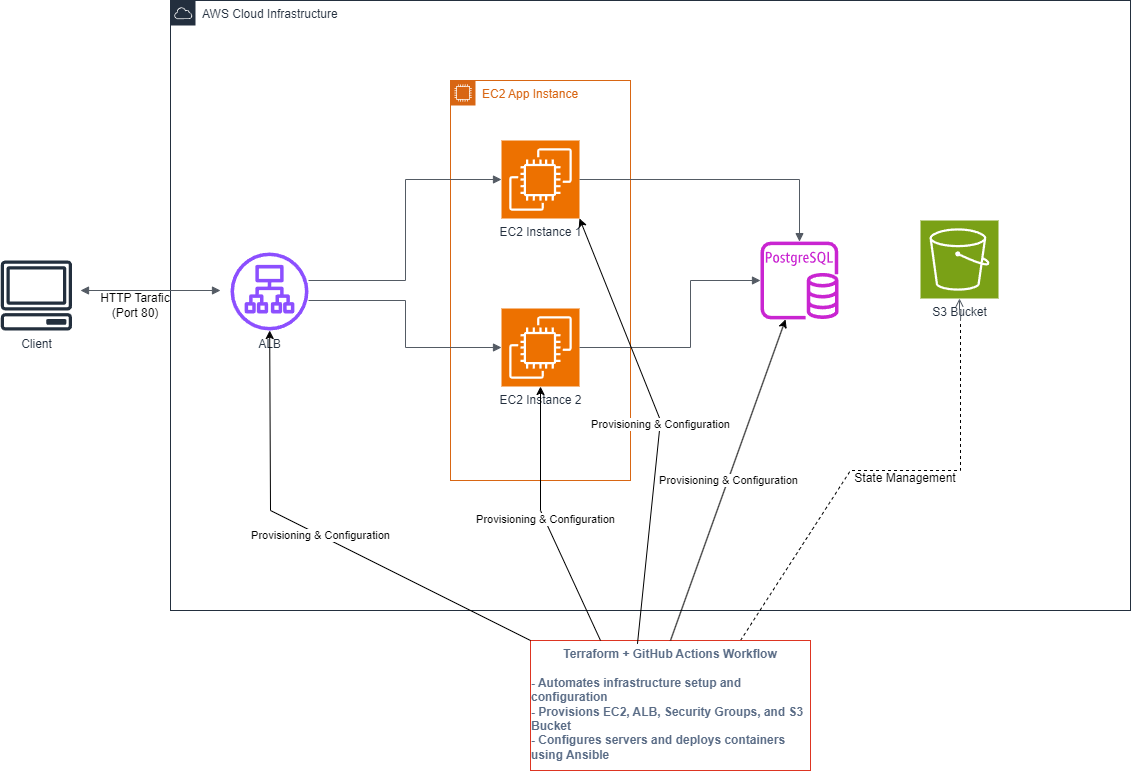

The diagram above was exported from draw.io. Its source (the exported page's mxGraphModel, read from the mxfile embedded in the PNG):
<mxGraphModel dx="1728" dy="915" grid="1" gridSize="10" guides="1" tooltips="1" connect="1" arrows="1" fold="1" page="1" pageScale="1" pageWidth="1169" pageHeight="827" math="0" shadow="0">
  <root>
    <mxCell id="0" />
    <mxCell id="1" parent="0" />
    <mxCell id="c7U2Bz5LYq5Nt5CKECet-1" value="AWS Cloud Infrastructure" style="points=[[0,0],[0.25,0],[0.5,0],[0.75,0],[1,0],[1,0.25],[1,0.5],[1,0.75],[1,1],[0.75,1],[0.5,1],[0.25,1],[0,1],[0,0.75],[0,0.5],[0,0.25]];outlineConnect=0;gradientColor=none;html=1;whiteSpace=wrap;fontSize=12;fontStyle=0;container=1;pointerEvents=0;collapsible=0;recursiveResize=0;shape=mxgraph.aws4.group;grIcon=mxgraph.aws4.group_aws_cloud;strokeColor=#232F3E;fillColor=none;verticalAlign=top;align=left;spacingLeft=30;fontColor=#232F3E;dashed=0;" vertex="1" parent="1">
      <mxGeometry x="180" y="130" width="960" height="610" as="geometry" />
    </mxCell>
    <mxCell id="c7U2Bz5LYq5Nt5CKECet-8" value="ALB" style="sketch=0;outlineConnect=0;fontColor=#232F3E;gradientColor=none;fillColor=#8C4FFF;strokeColor=none;dashed=0;verticalLabelPosition=bottom;verticalAlign=top;align=center;html=1;fontSize=12;fontStyle=0;aspect=fixed;pointerEvents=1;shape=mxgraph.aws4.application_load_balancer;" vertex="1" parent="c7U2Bz5LYq5Nt5CKECet-1">
      <mxGeometry x="60" y="252" width="78" height="78" as="geometry" />
    </mxCell>
    <mxCell id="c7U2Bz5LYq5Nt5CKECet-30" value="EC2 App Instance" style="points=[[0,0],[0.25,0],[0.5,0],[0.75,0],[1,0],[1,0.25],[1,0.5],[1,0.75],[1,1],[0.75,1],[0.5,1],[0.25,1],[0,1],[0,0.75],[0,0.5],[0,0.25]];outlineConnect=0;gradientColor=none;html=1;whiteSpace=wrap;fontSize=12;fontStyle=0;container=1;pointerEvents=0;collapsible=0;recursiveResize=0;shape=mxgraph.aws4.group;grIcon=mxgraph.aws4.group_ec2_instance_contents;strokeColor=#D86613;fillColor=none;verticalAlign=top;align=left;spacingLeft=30;fontColor=#D86613;dashed=0;" vertex="1" parent="c7U2Bz5LYq5Nt5CKECet-1">
      <mxGeometry x="280" y="80" width="180" height="400" as="geometry" />
    </mxCell>
    <mxCell id="c7U2Bz5LYq5Nt5CKECet-32" value="EC2 Instance 1" style="sketch=0;points=[[0,0,0],[0.25,0,0],[0.5,0,0],[0.75,0,0],[1,0,0],[0,1,0],[0.25,1,0],[0.5,1,0],[0.75,1,0],[1,1,0],[0,0.25,0],[0,0.5,0],[0,0.75,0],[1,0.25,0],[1,0.5,0],[1,0.75,0]];outlineConnect=0;fontColor=#232F3E;fillColor=#ED7100;strokeColor=#ffffff;dashed=0;verticalLabelPosition=bottom;verticalAlign=top;align=center;html=1;fontSize=12;fontStyle=0;aspect=fixed;shape=mxgraph.aws4.resourceIcon;resIcon=mxgraph.aws4.ec2;" vertex="1" parent="c7U2Bz5LYq5Nt5CKECet-30">
      <mxGeometry x="51" y="60" width="78" height="78" as="geometry" />
    </mxCell>
    <mxCell id="c7U2Bz5LYq5Nt5CKECet-33" value="EC2 Instance 2" style="sketch=0;points=[[0,0,0],[0.25,0,0],[0.5,0,0],[0.75,0,0],[1,0,0],[0,1,0],[0.25,1,0],[0.5,1,0],[0.75,1,0],[1,1,0],[0,0.25,0],[0,0.5,0],[0,0.75,0],[1,0.25,0],[1,0.5,0],[1,0.75,0]];outlineConnect=0;fontColor=#232F3E;fillColor=#ED7100;strokeColor=#ffffff;dashed=0;verticalLabelPosition=bottom;verticalAlign=top;align=center;html=1;fontSize=12;fontStyle=0;aspect=fixed;shape=mxgraph.aws4.resourceIcon;resIcon=mxgraph.aws4.ec2;" vertex="1" parent="c7U2Bz5LYq5Nt5CKECet-30">
      <mxGeometry x="51" y="228" width="78" height="78" as="geometry" />
    </mxCell>
    <mxCell id="c7U2Bz5LYq5Nt5CKECet-31" value="S3 Bucket" style="sketch=0;points=[[0,0,0],[0.25,0,0],[0.5,0,0],[0.75,0,0],[1,0,0],[0,1,0],[0.25,1,0],[0.5,1,0],[0.75,1,0],[1,1,0],[0,0.25,0],[0,0.5,0],[0,0.75,0],[1,0.25,0],[1,0.5,0],[1,0.75,0]];outlineConnect=0;fontColor=#232F3E;fillColor=#7AA116;strokeColor=#ffffff;dashed=0;verticalLabelPosition=bottom;verticalAlign=top;align=center;html=1;fontSize=12;fontStyle=0;aspect=fixed;shape=mxgraph.aws4.resourceIcon;resIcon=mxgraph.aws4.s3;" vertex="1" parent="c7U2Bz5LYq5Nt5CKECet-1">
      <mxGeometry x="750" y="220" width="78" height="78" as="geometry" />
    </mxCell>
    <mxCell id="c7U2Bz5LYq5Nt5CKECet-34" value="" style="edgeStyle=orthogonalEdgeStyle;html=1;endArrow=block;elbow=vertical;startArrow=none;endFill=1;strokeColor=#545B64;rounded=0;entryX=0;entryY=0.5;entryDx=0;entryDy=0;entryPerimeter=0;" edge="1" parent="c7U2Bz5LYq5Nt5CKECet-1" source="c7U2Bz5LYq5Nt5CKECet-8" target="c7U2Bz5LYq5Nt5CKECet-32">
      <mxGeometry width="100" relative="1" as="geometry">
        <mxPoint x="150" y="290.58000000000004" as="sourcePoint" />
        <mxPoint x="260" y="291" as="targetPoint" />
        <Array as="points">
          <mxPoint x="235" y="280" />
          <mxPoint x="235" y="179" />
        </Array>
      </mxGeometry>
    </mxCell>
    <mxCell id="c7U2Bz5LYq5Nt5CKECet-36" value="" style="sketch=0;outlineConnect=0;fontColor=#232F3E;gradientColor=none;fillColor=#C925D1;strokeColor=none;dashed=0;verticalLabelPosition=bottom;verticalAlign=top;align=center;html=1;fontSize=12;fontStyle=0;aspect=fixed;pointerEvents=1;shape=mxgraph.aws4.rds_postgresql_instance;" vertex="1" parent="c7U2Bz5LYq5Nt5CKECet-1">
      <mxGeometry x="590" y="241" width="78" height="78" as="geometry" />
    </mxCell>
    <mxCell id="c7U2Bz5LYq5Nt5CKECet-37" value="" style="edgeStyle=orthogonalEdgeStyle;html=1;endArrow=block;elbow=vertical;startArrow=none;endFill=1;strokeColor=#545B64;rounded=0;exitX=1;exitY=0.5;exitDx=0;exitDy=0;exitPerimeter=0;" edge="1" parent="c7U2Bz5LYq5Nt5CKECet-1" source="c7U2Bz5LYq5Nt5CKECet-32" target="c7U2Bz5LYq5Nt5CKECet-36">
      <mxGeometry width="100" relative="1" as="geometry">
        <mxPoint x="480" y="160" as="sourcePoint" />
        <mxPoint x="580" y="160" as="targetPoint" />
      </mxGeometry>
    </mxCell>
    <mxCell id="c7U2Bz5LYq5Nt5CKECet-38" value="" style="edgeStyle=orthogonalEdgeStyle;html=1;endArrow=block;elbow=vertical;startArrow=none;endFill=1;strokeColor=#545B64;rounded=0;exitX=1;exitY=0.5;exitDx=0;exitDy=0;exitPerimeter=0;" edge="1" parent="c7U2Bz5LYq5Nt5CKECet-1" source="c7U2Bz5LYq5Nt5CKECet-33" target="c7U2Bz5LYq5Nt5CKECet-36">
      <mxGeometry width="100" relative="1" as="geometry">
        <mxPoint x="480" y="430" as="sourcePoint" />
        <mxPoint x="580" y="430" as="targetPoint" />
        <Array as="points">
          <mxPoint x="520" y="347" />
          <mxPoint x="520" y="280" />
        </Array>
      </mxGeometry>
    </mxCell>
    <mxCell id="c7U2Bz5LYq5Nt5CKECet-42" value="" style="endArrow=none;dashed=1;html=1;rounded=0;exitX=0.75;exitY=0;exitDx=0;exitDy=0;" edge="1" parent="c7U2Bz5LYq5Nt5CKECet-1" source="c7U2Bz5LYq5Nt5CKECet-20">
      <mxGeometry width="50" height="50" relative="1" as="geometry">
        <mxPoint x="700" y="530" as="sourcePoint" />
        <mxPoint x="790" y="320" as="targetPoint" />
        <Array as="points">
          <mxPoint x="680" y="470" />
          <mxPoint x="790" y="470" />
        </Array>
      </mxGeometry>
    </mxCell>
    <mxCell id="c7U2Bz5LYq5Nt5CKECet-44" value="" style="edgeStyle=orthogonalEdgeStyle;html=1;endArrow=block;elbow=vertical;startArrow=none;endFill=1;strokeColor=#545B64;rounded=0;" edge="1" parent="c7U2Bz5LYq5Nt5CKECet-1" source="c7U2Bz5LYq5Nt5CKECet-8" target="c7U2Bz5LYq5Nt5CKECet-33">
      <mxGeometry width="100" relative="1" as="geometry">
        <mxPoint x="150" y="330" as="sourcePoint" />
        <mxPoint x="250" y="330" as="targetPoint" />
        <Array as="points">
          <mxPoint x="235" y="300" />
          <mxPoint x="235" y="347" />
        </Array>
      </mxGeometry>
    </mxCell>
    <mxCell id="c7U2Bz5LYq5Nt5CKECet-46" value="&lt;div&gt;State Management&lt;/div&gt;&lt;div&gt;&lt;br&gt;&lt;/div&gt;" style="text;html=1;align=center;verticalAlign=middle;whiteSpace=wrap;rounded=0;" vertex="1" parent="c7U2Bz5LYq5Nt5CKECet-1">
      <mxGeometry x="680" y="470" width="110" height="30" as="geometry" />
    </mxCell>
    <mxCell id="c7U2Bz5LYq5Nt5CKECet-2" value="Client" style="sketch=0;outlineConnect=0;fontColor=#232F3E;gradientColor=none;fillColor=#232F3D;strokeColor=none;dashed=0;verticalLabelPosition=bottom;verticalAlign=top;align=center;html=1;fontSize=12;fontStyle=0;aspect=fixed;pointerEvents=1;shape=mxgraph.aws4.client;" vertex="1" parent="1">
      <mxGeometry x="10" y="390" width="71.84" height="70" as="geometry" />
    </mxCell>
    <mxCell id="c7U2Bz5LYq5Nt5CKECet-10" value="" style="edgeStyle=orthogonalEdgeStyle;html=1;endArrow=block;elbow=vertical;startArrow=block;startFill=1;endFill=1;strokeColor=#545B64;rounded=0;" edge="1" parent="1">
      <mxGeometry width="100" relative="1" as="geometry">
        <mxPoint x="90" y="420" as="sourcePoint" />
        <mxPoint x="230" y="420" as="targetPoint" />
      </mxGeometry>
    </mxCell>
    <mxCell id="c7U2Bz5LYq5Nt5CKECet-20" value="&lt;div&gt;&lt;div style=&quot;&quot;&gt;&lt;font color=&quot;#5a6c86&quot;&gt;&lt;b&gt;Terraform + GitHub Actions Workflow&lt;/b&gt;&lt;/font&gt;&lt;/div&gt;&lt;div style=&quot;&quot;&gt;&lt;font color=&quot;#5a6c86&quot;&gt;&lt;b&gt;&lt;br&gt;&lt;/b&gt;&lt;/font&gt;&lt;/div&gt;&lt;div style=&quot;text-align: left;&quot;&gt;&lt;font color=&quot;#5a6c86&quot;&gt;&lt;b&gt;- Automates infrastructure setup and configuration&lt;/b&gt;&lt;/font&gt;&lt;/div&gt;&lt;div style=&quot;text-align: left;&quot;&gt;&lt;font color=&quot;#5a6c86&quot;&gt;&lt;b&gt;- Provisions EC2, ALB, Security Groups, and S3 Bucket&lt;/b&gt;&lt;/font&gt;&lt;/div&gt;&lt;div style=&quot;text-align: left;&quot;&gt;&lt;font color=&quot;#5a6c86&quot;&gt;&lt;b&gt;- Configures servers and deploys containers using Ansible&lt;/b&gt;&lt;/font&gt;&lt;/div&gt;&lt;div style=&quot;color: rgb(90, 108, 134);&quot;&gt;&lt;br&gt;&lt;/div&gt;&lt;/div&gt;" style="fillColor=none;strokeColor=#DD3522;verticalAlign=top;fontStyle=0;fontColor=#DD3522;whiteSpace=wrap;html=1;" vertex="1" parent="1">
      <mxGeometry x="540" y="770" width="280" height="130" as="geometry" />
    </mxCell>
    <mxCell id="c7U2Bz5LYq5Nt5CKECet-43" value="" style="edgeStyle=orthogonalEdgeStyle;html=1;endArrow=open;elbow=vertical;startArrow=none;endFill=0;strokeColor=#545B64;rounded=0;entryX=0.5;entryY=1;entryDx=0;entryDy=0;entryPerimeter=0;" edge="1" parent="1" target="c7U2Bz5LYq5Nt5CKECet-31">
      <mxGeometry width="100" relative="1" as="geometry">
        <mxPoint x="970" y="450" as="sourcePoint" />
        <mxPoint x="760" y="560" as="targetPoint" />
      </mxGeometry>
    </mxCell>
    <mxCell id="c7U2Bz5LYq5Nt5CKECet-45" value="HTTP Tarafic (Port 80)" style="text;html=1;align=center;verticalAlign=middle;whiteSpace=wrap;rounded=0;" vertex="1" parent="1">
      <mxGeometry x="100" y="420" width="90" height="30" as="geometry" />
    </mxCell>
    <mxCell id="c7U2Bz5LYq5Nt5CKECet-47" value="" style="endArrow=classic;html=1;rounded=0;exitX=0;exitY=0;exitDx=0;exitDy=0;" edge="1" parent="1" source="c7U2Bz5LYq5Nt5CKECet-20" target="c7U2Bz5LYq5Nt5CKECet-8">
      <mxGeometry relative="1" as="geometry">
        <mxPoint x="370" y="690" as="sourcePoint" />
        <mxPoint x="470" y="690" as="targetPoint" />
        <Array as="points">
          <mxPoint x="280" y="640" />
        </Array>
      </mxGeometry>
    </mxCell>
    <mxCell id="c7U2Bz5LYq5Nt5CKECet-48" value="Provisioning &amp; Configuration" style="edgeLabel;resizable=0;html=1;;align=center;verticalAlign=middle;" connectable="0" vertex="1" parent="c7U2Bz5LYq5Nt5CKECet-47">
      <mxGeometry relative="1" as="geometry" />
    </mxCell>
    <mxCell id="c7U2Bz5LYq5Nt5CKECet-49" value="" style="endArrow=classic;html=1;rounded=0;exitX=0.25;exitY=0;exitDx=0;exitDy=0;entryX=0.5;entryY=1;entryDx=0;entryDy=0;entryPerimeter=0;" edge="1" parent="1" source="c7U2Bz5LYq5Nt5CKECet-20" target="c7U2Bz5LYq5Nt5CKECet-33">
      <mxGeometry relative="1" as="geometry">
        <mxPoint x="510" y="670" as="sourcePoint" />
        <mxPoint x="610" y="670" as="targetPoint" />
        <Array as="points">
          <mxPoint x="550" y="640" />
        </Array>
      </mxGeometry>
    </mxCell>
    <mxCell id="c7U2Bz5LYq5Nt5CKECet-50" value="Provisioning &amp; Configuration" style="edgeLabel;resizable=0;html=1;;align=center;verticalAlign=middle;" connectable="0" vertex="1" parent="c7U2Bz5LYq5Nt5CKECet-49">
      <mxGeometry relative="1" as="geometry" />
    </mxCell>
    <mxCell id="c7U2Bz5LYq5Nt5CKECet-53" value="" style="endArrow=classic;html=1;rounded=0;exitX=0.382;exitY=0.026;exitDx=0;exitDy=0;exitPerimeter=0;entryX=1;entryY=1;entryDx=0;entryDy=0;entryPerimeter=0;" edge="1" parent="1" source="c7U2Bz5LYq5Nt5CKECet-20" target="c7U2Bz5LYq5Nt5CKECet-32">
      <mxGeometry relative="1" as="geometry">
        <mxPoint x="600" y="690" as="sourcePoint" />
        <mxPoint x="700" y="690" as="targetPoint" />
        <Array as="points">
          <mxPoint x="670" y="550" />
        </Array>
      </mxGeometry>
    </mxCell>
    <mxCell id="c7U2Bz5LYq5Nt5CKECet-54" value="Provisioning &amp; Configuration" style="edgeLabel;resizable=0;html=1;;align=center;verticalAlign=middle;" connectable="0" vertex="1" parent="c7U2Bz5LYq5Nt5CKECet-53">
      <mxGeometry relative="1" as="geometry" />
    </mxCell>
    <mxCell id="c7U2Bz5LYq5Nt5CKECet-55" value="" style="endArrow=classic;html=1;rounded=0;exitX=0.5;exitY=0;exitDx=0;exitDy=0;" edge="1" parent="1" source="c7U2Bz5LYq5Nt5CKECet-20" target="c7U2Bz5LYq5Nt5CKECet-36">
      <mxGeometry relative="1" as="geometry">
        <mxPoint x="670" y="600" as="sourcePoint" />
        <mxPoint x="770" y="600" as="targetPoint" />
      </mxGeometry>
    </mxCell>
    <mxCell id="c7U2Bz5LYq5Nt5CKECet-56" value="&lt;div&gt;Provisioning &amp;amp; Configuration&lt;/div&gt;" style="edgeLabel;resizable=0;html=1;;align=center;verticalAlign=middle;" connectable="0" vertex="1" parent="c7U2Bz5LYq5Nt5CKECet-55">
      <mxGeometry relative="1" as="geometry" />
    </mxCell>
  </root>
</mxGraphModel>